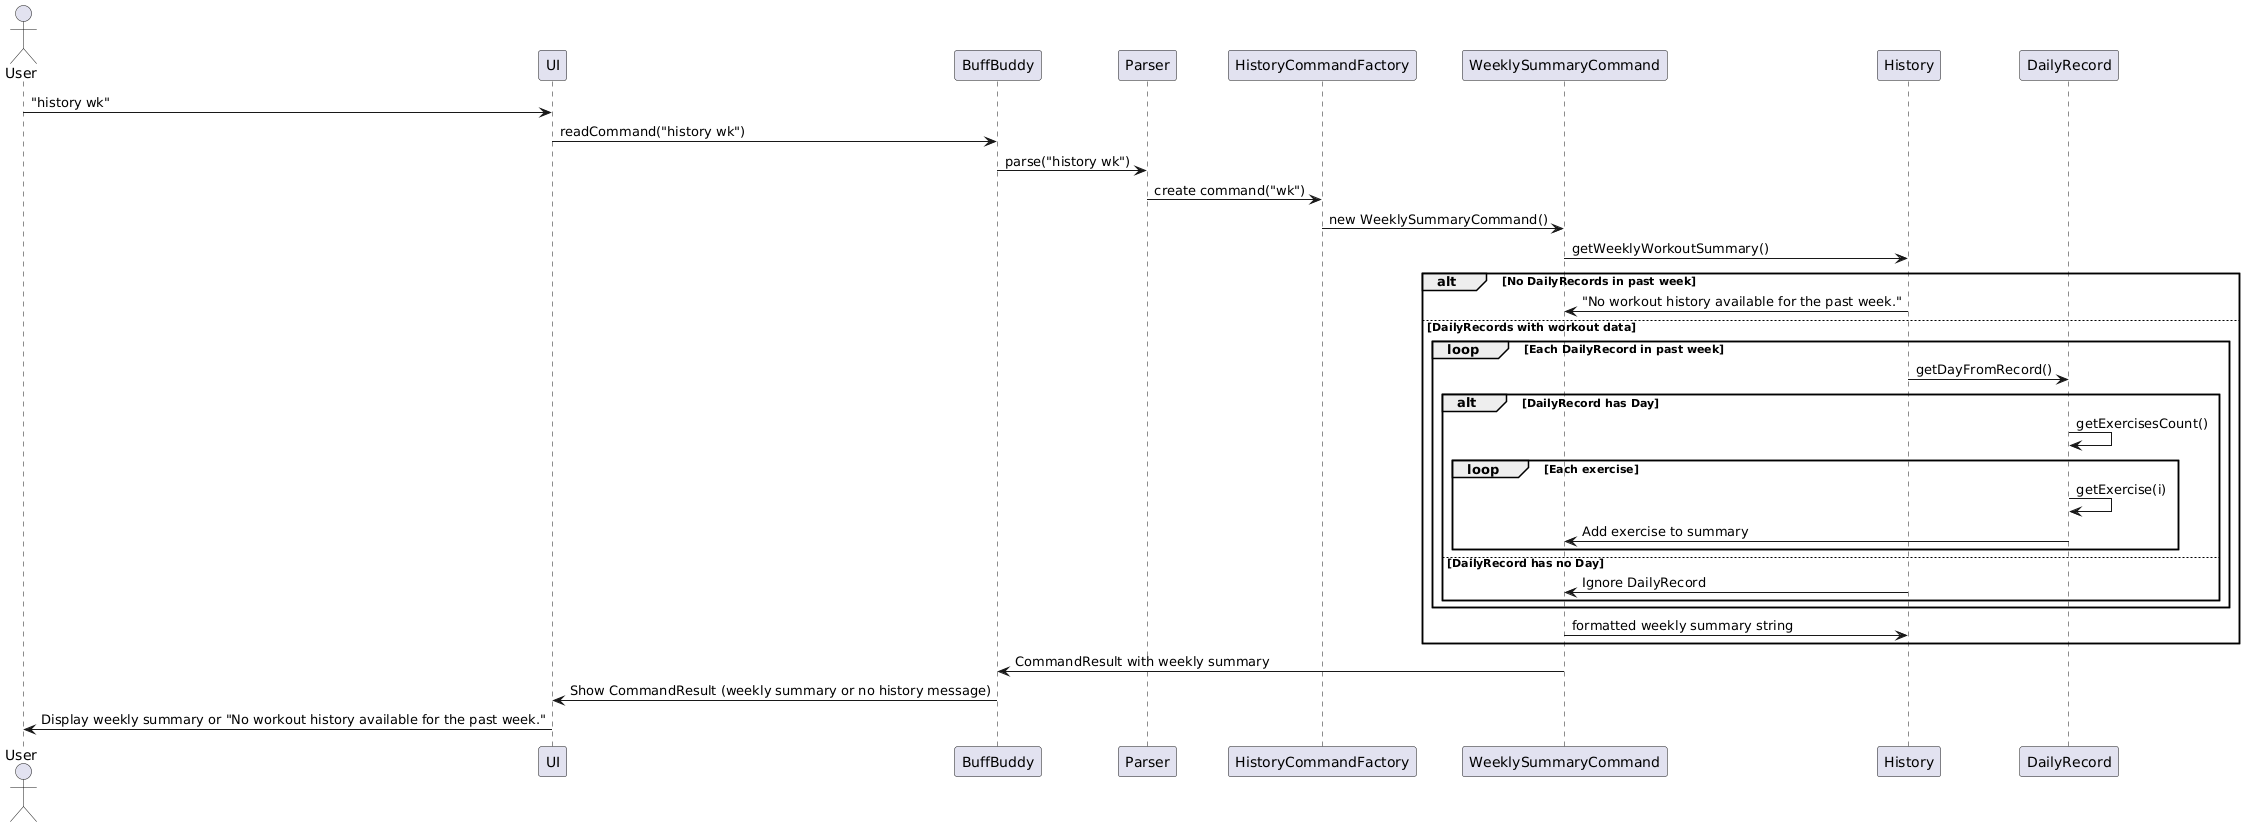

The diagram above was rendered by PlantUML. Its source (embedded in the PNG):
@startuml
actor User
participant UI
participant BuffBuddy
participant Parser
participant HistoryCommandFactory
participant WeeklySummaryCommand
participant History
participant DailyRecord

User -> UI: "history wk"
UI -> BuffBuddy: readCommand("history wk")
BuffBuddy -> Parser: parse("history wk")
Parser -> HistoryCommandFactory: create command("wk")
HistoryCommandFactory -> WeeklySummaryCommand: new WeeklySummaryCommand()

WeeklySummaryCommand -> History: getWeeklyWorkoutSummary()

alt No DailyRecords in past week
    History -> WeeklySummaryCommand: "No workout history available for the past week."
else DailyRecords with workout data
    loop Each DailyRecord in past week
        History -> DailyRecord: getDayFromRecord()
        alt DailyRecord has Day
            DailyRecord -> DailyRecord: getExercisesCount()
            loop Each exercise
                DailyRecord -> DailyRecord: getExercise(i)
                DailyRecord -> WeeklySummaryCommand: Add exercise to summary
            end
        else DailyRecord has no Day
            History -> WeeklySummaryCommand: Ignore DailyRecord
        end
    end
    WeeklySummaryCommand -> History: formatted weekly summary string
end

WeeklySummaryCommand -> BuffBuddy: CommandResult with weekly summary
BuffBuddy -> UI: Show CommandResult (weekly summary or no history message)
UI -> User: Display weekly summary or "No workout history available for the past week."
@enduml